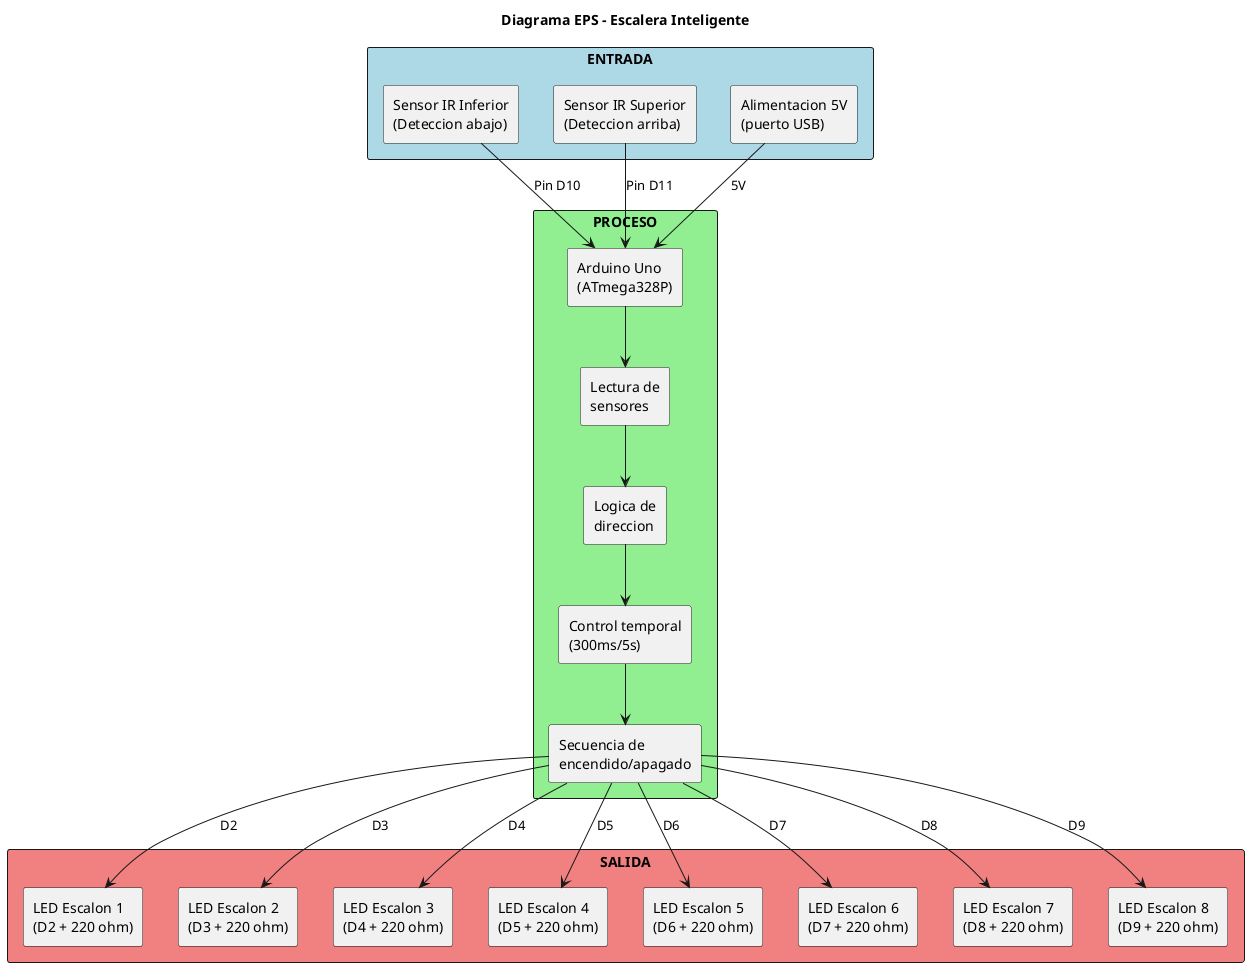

The diagram above was rendered by PlantUML. Its source (embedded in the PNG):
@startuml diagrama-eps
title Diagrama EPS - Escalera Inteligente

rectangle "ENTRADA" as entrada #LightBlue {
  rectangle "Sensor IR Inferior\n(Deteccion abajo)" as s1
  rectangle "Sensor IR Superior\n(Deteccion arriba)" as s2
  rectangle "Alimentacion 5V\n(puerto USB)" as s3
}

rectangle "PROCESO" as proceso #LightGreen {
  rectangle "Arduino Uno\n(ATmega328P)" as a1
  rectangle "Lectura de\nsensores" as a2
  rectangle "Logica de\ndireccion" as a3
  rectangle "Control temporal\n(300ms/5s)" as a4
  rectangle "Secuencia de\nencendido/apagado" as a5
}

rectangle "SALIDA" as salida #LightCoral {
  rectangle "LED Escalon 1\n(D2 + 220 ohm)" as o1
  rectangle "LED Escalon 2\n(D3 + 220 ohm)" as o2
  rectangle "LED Escalon 3\n(D4 + 220 ohm)" as o3
  rectangle "LED Escalon 4\n(D5 + 220 ohm)" as o4
  rectangle "LED Escalon 5\n(D6 + 220 ohm)" as o5
  rectangle "LED Escalon 6\n(D7 + 220 ohm)" as o6
  rectangle "LED Escalon 7\n(D8 + 220 ohm)" as o7
  rectangle "LED Escalon 8\n(D9 + 220 ohm)" as o8
}

s1 --> a1 : Pin D10
s2 --> a1 : Pin D11
s3 --> a1 : 5V

a1 --> a2
a2 --> a3
a3 --> a4
a4 --> a5

a5 --> o1 : D2
a5 --> o2 : D3
a5 --> o3 : D4
a5 --> o4 : D5
a5 --> o5 : D6
a5 --> o6 : D7
a5 --> o7 : D8
a5 --> o8 : D9

@enduml